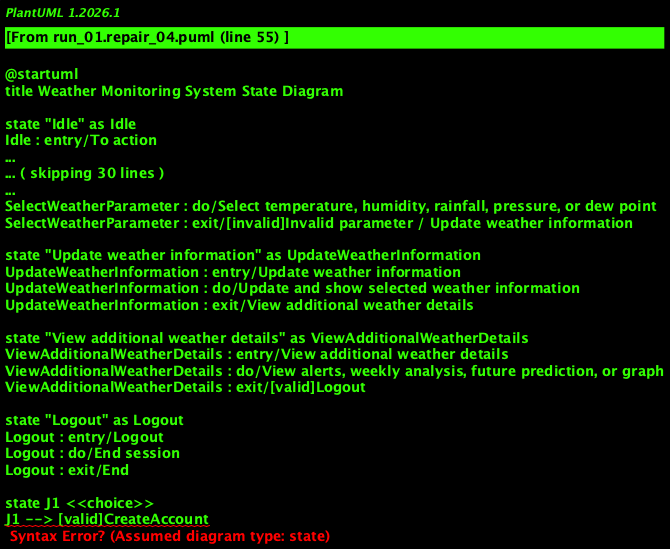

The diagram above was rendered by PlantUML. Its source (embedded in the PNG):
@startuml
title Weather Monitoring System State Diagram

state "Idle" as Idle
Idle : entry/To action
Idle : do/Remain in same state
Idle : exit/Create account / Login

state "Create account" as CreateAccount
CreateAccount : entry/Create account
CreateAccount : do/Create account
CreateAccount : exit/Login / [invalid]Invalid registration

state "Invalid registration" as InvalidRegistration
InvalidRegistration : entry/Invalid registration
InvalidRegistration : do/Cannot register
InvalidRegistration : exit/Abnormal termination

state "Login" as Login
Login : entry/Login
Login : do/Login using valid username and password
Login : exit/Invalid login / [invalid]To home page

state "Invalid login" as InvalidLogin
InvalidLogin : entry/Invalid login
InvalidLogin : do/Cannot login
InvalidLogin : exit/Abnormal termination

state "Check weather" as CheckWeather
CheckWeather : entry/To home page
CheckWeather : entry/Check weather for current or new location
CheckWeather : exit/[invalid]Invalid location / Select weather parameter

state "Select weather parameter" as SelectWeatherParameter
SelectWeatherParameter : entry/Select weather parameter
SelectWeatherParameter : do/Select temperature, humidity, rainfall, pressure, or dew point
SelectWeatherParameter : exit/[invalid]Invalid parameter / Update weather information

state "Update weather information" as UpdateWeatherInformation
UpdateWeatherInformation : entry/Update weather information
UpdateWeatherInformation : do/Update and show selected weather information
UpdateWeatherInformation : exit/View additional weather details

state "View additional weather details" as ViewAdditionalWeatherDetails
ViewAdditionalWeatherDetails : entry/View additional weather details
ViewAdditionalWeatherDetails : do/View alerts, weekly analysis, future prediction, or graph
ViewAdditionalWeatherDetails : exit/[valid]Logout

state "Logout" as Logout
Logout : entry/Logout
Logout : do/End session
Logout : exit/End

state J1 <<choice>>
J1 --> [valid]CreateAccount
J1 --> [invalid]Login

state J2 <<choice>>
J2 --> [valid]Login
J2 --> [invalid]InvalidRegistration

state J3 <<choice>>
J3 --> [valid]CheckWeather
J3 --> [invalid]InvalidLogin

state J4 <<choice>>
J4 --> [valid]SelectWeatherParameter
J4 --> [invalid]Invalid location

state J5 <<choice>>
J5 --> [valid]UpdateWeatherInformation
J5 --> [invalid]Invalid parameter

state J6 <<choice>>
J6 --> [valid]ViewAdditionalWeatherDetails
J6 --> [invalid]Logout

state J7 <<choice>>
J7 --> Logout

[*] --> Idle

Idle --> J1
J1 --> CreateAccount
J1 --> Login

CreateAccount --> J2
J2 --> Login
J2 --> InvalidRegistration
InvalidRegistration --> [*]

Login --> J3
J3 --> InvalidLogin
J3 --> CheckWeather
J3 --> Logout
InvalidLogin --> [*]

CheckWeather --> J4
J4 --> SelectWeatherParameter
J4 --> Invalid location

SelectWeatherParameter --> J5
J5 --> UpdateWeatherInformation
J5 --> Invalid parameter

UpdateWeatherInformation --> J6
J6 --> ViewAdditionalWeatherDetails
J6 --> Logout

ViewAdditionalWeatherDetails --> J7
J7 --> Logout

Logout --> [*]

@enduml